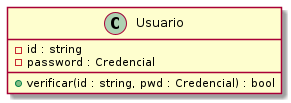

The diagram above was rendered by PlantUML. Its source (embedded in the PNG):
@startuml

class Usuario {
        - id : string
        - password : Credencial

        + verificar(id : string, pwd : Credencial) : bool
}


@enduml